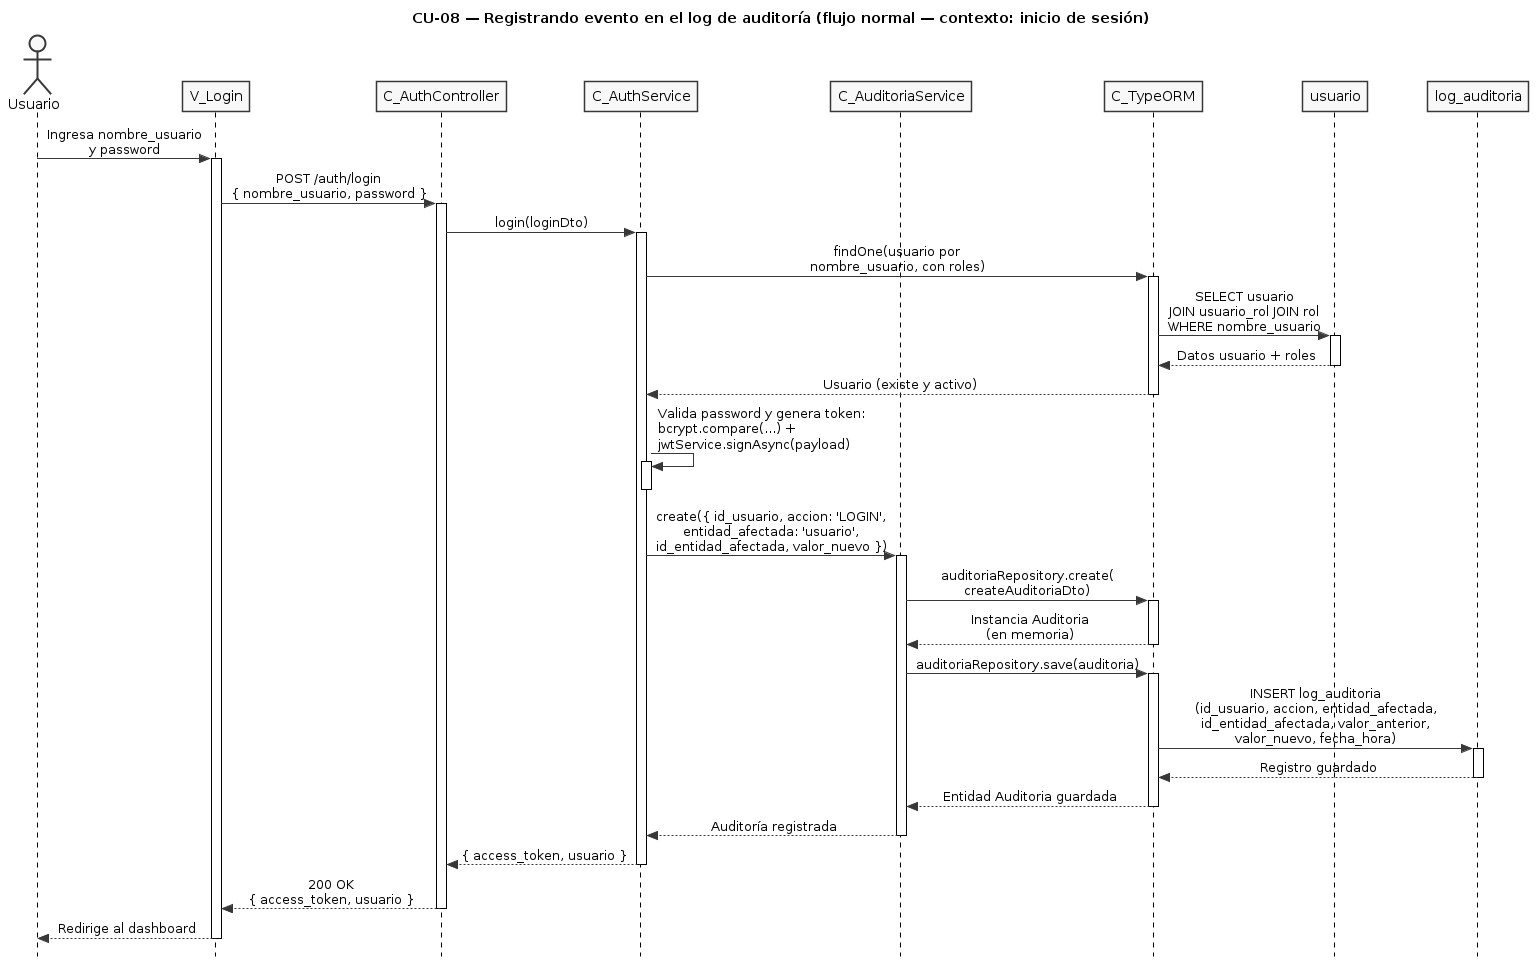

The diagram above was rendered by PlantUML. Its source (embedded in the PNG):
@startuml CU08-normal
title CU-08 — Registrando evento en el log de auditoría (flujo normal — contexto: inicio de sesión)

skinparam style strictuml
skinparam monochrome true
skinparam shadowing false
skinparam sequenceMessageAlign center
skinparam ParticipantPadding 25
skinparam ActorPadding 20
skinparam sequence {
  MessageAlign center
  LifeLineBorderColor black
}
hide footbox

actor "Usuario" as user
participant "V_Login" as view
participant "C_AuthController" as ctrl
participant "C_AuthService" as caller
participant "C_AuditoriaService" as aud
participant "C_TypeORM" as orm
participant "usuario" as uent
participant "log_auditoria" as aent

user -> view : Ingresa nombre_usuario\ny password
activate view

view -> ctrl : POST /auth/login\n{ nombre_usuario, password }
activate ctrl

ctrl -> caller : login(loginDto)
activate caller

caller -> orm : findOne(usuario por\nnombre_usuario, con roles)
activate orm

orm -> uent : SELECT usuario\nJOIN usuario_rol JOIN rol\nWHERE nombre_usuario
activate uent
uent --> orm : Datos usuario + roles
deactivate uent

orm --> caller : Usuario (existe y activo)
deactivate orm

caller -> caller : Valida password y genera token:\nbcrypt.compare(...) +\njwtService.signAsync(payload)
activate caller
deactivate caller

caller -> aud : create({ id_usuario, accion: 'LOGIN',\nentidad_afectada: 'usuario',\nid_entidad_afectada, valor_nuevo })
activate aud

aud -> orm : auditoriaRepository.create(\ncreateAuditoriaDto)
activate orm
orm --> aud : Instancia Auditoria\n(en memoria)
deactivate orm

aud -> orm : auditoriaRepository.save(auditoria)
activate orm

orm -> aent : INSERT log_auditoria\n(id_usuario, accion, entidad_afectada,\nid_entidad_afectada, valor_anterior,\nvalor_nuevo, fecha_hora)
activate aent
aent --> orm : Registro guardado
deactivate aent

orm --> aud : Entidad Auditoria guardada
deactivate orm

aud --> caller : Auditoría registrada
deactivate aud

caller --> ctrl : { access_token, usuario }
deactivate caller

ctrl --> view : 200 OK\n{ access_token, usuario }
deactivate ctrl

view --> user : Redirige al dashboard
deactivate view

@enduml